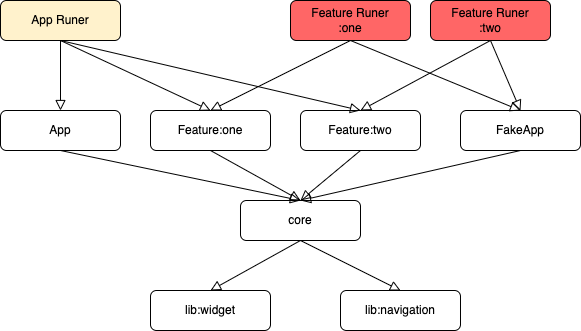

The diagram above was exported from draw.io. Its source (the exported page's mxGraphModel, read from the mxfile embedded in the PNG):
<mxGraphModel dx="2226" dy="1336" grid="1" gridSize="10" guides="1" tooltips="1" connect="1" arrows="1" fold="1" page="1" pageScale="1" pageWidth="827" pageHeight="1169" math="0" shadow="0">
  <root>
    <mxCell id="WIyWlLk6GJQsqaUBKTNV-0" />
    <mxCell id="WIyWlLk6GJQsqaUBKTNV-1" parent="WIyWlLk6GJQsqaUBKTNV-0" />
    <mxCell id="3AmY6AAGUtfcGSnpUrJ_-24" value="App" style="rounded=1;whiteSpace=wrap;html=1;fontSize=12;glass=0;strokeWidth=1;shadow=0;" vertex="1" parent="WIyWlLk6GJQsqaUBKTNV-1">
      <mxGeometry x="640" y="190" width="120" height="40" as="geometry" />
    </mxCell>
    <mxCell id="3AmY6AAGUtfcGSnpUrJ_-25" value="Feature:one" style="rounded=1;whiteSpace=wrap;html=1;fontSize=12;glass=0;strokeWidth=1;shadow=0;" vertex="1" parent="WIyWlLk6GJQsqaUBKTNV-1">
      <mxGeometry x="790" y="190" width="120" height="40" as="geometry" />
    </mxCell>
    <mxCell id="3AmY6AAGUtfcGSnpUrJ_-27" value="Feature:two" style="rounded=1;whiteSpace=wrap;html=1;fontSize=12;glass=0;strokeWidth=1;shadow=0;" vertex="1" parent="WIyWlLk6GJQsqaUBKTNV-1">
      <mxGeometry x="940" y="190" width="120" height="40" as="geometry" />
    </mxCell>
    <mxCell id="3AmY6AAGUtfcGSnpUrJ_-30" value="core" style="rounded=1;whiteSpace=wrap;html=1;fontSize=12;glass=0;strokeWidth=1;shadow=0;" vertex="1" parent="WIyWlLk6GJQsqaUBKTNV-1">
      <mxGeometry x="880" y="280" width="120" height="40" as="geometry" />
    </mxCell>
    <mxCell id="3AmY6AAGUtfcGSnpUrJ_-31" value="lib:widget" style="rounded=1;whiteSpace=wrap;html=1;fontSize=12;glass=0;strokeWidth=1;shadow=0;" vertex="1" parent="WIyWlLk6GJQsqaUBKTNV-1">
      <mxGeometry x="790" y="370" width="120" height="40" as="geometry" />
    </mxCell>
    <mxCell id="3AmY6AAGUtfcGSnpUrJ_-32" value="lib:navigation" style="rounded=1;whiteSpace=wrap;html=1;fontSize=12;glass=0;strokeWidth=1;shadow=0;" vertex="1" parent="WIyWlLk6GJQsqaUBKTNV-1">
      <mxGeometry x="980" y="370" width="120" height="40" as="geometry" />
    </mxCell>
    <mxCell id="3AmY6AAGUtfcGSnpUrJ_-33" value="" style="rounded=0;html=1;jettySize=auto;orthogonalLoop=1;fontSize=11;endArrow=block;endFill=0;endSize=8;strokeWidth=1;shadow=0;labelBackgroundColor=none;entryX=0.5;entryY=0;entryDx=0;entryDy=0;exitX=0.5;exitY=1;exitDx=0;exitDy=0;" edge="1" parent="WIyWlLk6GJQsqaUBKTNV-1" source="3AmY6AAGUtfcGSnpUrJ_-27" target="3AmY6AAGUtfcGSnpUrJ_-30">
      <mxGeometry relative="1" as="geometry">
        <mxPoint x="1000" y="120" as="sourcePoint" />
        <mxPoint x="1030" y="190" as="targetPoint" />
      </mxGeometry>
    </mxCell>
    <mxCell id="3AmY6AAGUtfcGSnpUrJ_-34" value="" style="rounded=0;html=1;jettySize=auto;orthogonalLoop=1;fontSize=11;endArrow=block;endFill=0;endSize=8;strokeWidth=1;shadow=0;labelBackgroundColor=none;entryX=0.5;entryY=0;entryDx=0;entryDy=0;exitX=0.5;exitY=1;exitDx=0;exitDy=0;" edge="1" parent="WIyWlLk6GJQsqaUBKTNV-1" source="3AmY6AAGUtfcGSnpUrJ_-30" target="3AmY6AAGUtfcGSnpUrJ_-31">
      <mxGeometry relative="1" as="geometry">
        <mxPoint x="1030" y="230" as="sourcePoint" />
        <mxPoint x="1030" y="280" as="targetPoint" />
      </mxGeometry>
    </mxCell>
    <mxCell id="3AmY6AAGUtfcGSnpUrJ_-35" value="" style="rounded=0;html=1;jettySize=auto;orthogonalLoop=1;fontSize=11;endArrow=block;endFill=0;endSize=8;strokeWidth=1;shadow=0;labelBackgroundColor=none;entryX=0.5;entryY=0;entryDx=0;entryDy=0;exitX=0.5;exitY=1;exitDx=0;exitDy=0;" edge="1" parent="WIyWlLk6GJQsqaUBKTNV-1" source="3AmY6AAGUtfcGSnpUrJ_-30" target="3AmY6AAGUtfcGSnpUrJ_-32">
      <mxGeometry relative="1" as="geometry">
        <mxPoint x="1030" y="320" as="sourcePoint" />
        <mxPoint x="950" y="370" as="targetPoint" />
      </mxGeometry>
    </mxCell>
    <mxCell id="3AmY6AAGUtfcGSnpUrJ_-36" value="" style="rounded=0;html=1;jettySize=auto;orthogonalLoop=1;fontSize=11;endArrow=block;endFill=0;endSize=8;strokeWidth=1;shadow=0;labelBackgroundColor=none;entryX=0.5;entryY=0;entryDx=0;entryDy=0;exitX=0.5;exitY=1;exitDx=0;exitDy=0;" edge="1" parent="WIyWlLk6GJQsqaUBKTNV-1" source="3AmY6AAGUtfcGSnpUrJ_-25" target="3AmY6AAGUtfcGSnpUrJ_-30">
      <mxGeometry relative="1" as="geometry">
        <mxPoint x="1030" y="230" as="sourcePoint" />
        <mxPoint x="1030" y="280" as="targetPoint" />
      </mxGeometry>
    </mxCell>
    <mxCell id="3AmY6AAGUtfcGSnpUrJ_-38" value="FakeApp" style="rounded=1;whiteSpace=wrap;html=1;fontSize=12;glass=0;strokeWidth=1;shadow=0;" vertex="1" parent="WIyWlLk6GJQsqaUBKTNV-1">
      <mxGeometry x="1100" y="190" width="120" height="40" as="geometry" />
    </mxCell>
    <mxCell id="3AmY6AAGUtfcGSnpUrJ_-39" value="Feature Runer&lt;br&gt;:one" style="rounded=1;whiteSpace=wrap;html=1;fontSize=12;glass=0;strokeWidth=1;shadow=0;fillColor=#FF6666;" vertex="1" parent="WIyWlLk6GJQsqaUBKTNV-1">
      <mxGeometry x="930" y="80" width="120" height="40" as="geometry" />
    </mxCell>
    <mxCell id="3AmY6AAGUtfcGSnpUrJ_-40" value="Feature Runer&lt;br&gt;:two" style="rounded=1;whiteSpace=wrap;html=1;fontSize=12;glass=0;strokeWidth=1;shadow=0;fillColor=#FF6666;" vertex="1" parent="WIyWlLk6GJQsqaUBKTNV-1">
      <mxGeometry x="1070" y="80" width="120" height="40" as="geometry" />
    </mxCell>
    <mxCell id="3AmY6AAGUtfcGSnpUrJ_-42" value="App Runer" style="rounded=1;whiteSpace=wrap;html=1;fontSize=12;glass=0;strokeWidth=1;shadow=0;fillColor=#FFF2CC;" vertex="1" parent="WIyWlLk6GJQsqaUBKTNV-1">
      <mxGeometry x="640" y="80" width="120" height="40" as="geometry" />
    </mxCell>
    <mxCell id="3AmY6AAGUtfcGSnpUrJ_-43" value="" style="rounded=0;html=1;jettySize=auto;orthogonalLoop=1;fontSize=11;endArrow=block;endFill=0;endSize=8;strokeWidth=1;shadow=0;labelBackgroundColor=none;entryX=0.5;entryY=0;entryDx=0;entryDy=0;exitX=0.5;exitY=1;exitDx=0;exitDy=0;" edge="1" parent="WIyWlLk6GJQsqaUBKTNV-1" source="3AmY6AAGUtfcGSnpUrJ_-39" target="3AmY6AAGUtfcGSnpUrJ_-38">
      <mxGeometry relative="1" as="geometry">
        <mxPoint x="1000" y="230" as="sourcePoint" />
        <mxPoint x="910" y="190" as="targetPoint" />
      </mxGeometry>
    </mxCell>
    <mxCell id="3AmY6AAGUtfcGSnpUrJ_-46" value="" style="rounded=0;html=1;jettySize=auto;orthogonalLoop=1;fontSize=11;endArrow=block;endFill=0;endSize=8;strokeWidth=1;shadow=0;labelBackgroundColor=none;entryX=0.5;entryY=0;entryDx=0;entryDy=0;exitX=0.5;exitY=1;exitDx=0;exitDy=0;" edge="1" parent="WIyWlLk6GJQsqaUBKTNV-1" source="3AmY6AAGUtfcGSnpUrJ_-40" target="3AmY6AAGUtfcGSnpUrJ_-27">
      <mxGeometry relative="1" as="geometry">
        <mxPoint x="1000" y="160" as="sourcePoint" />
        <mxPoint x="1000" y="190" as="targetPoint" />
      </mxGeometry>
    </mxCell>
    <mxCell id="3AmY6AAGUtfcGSnpUrJ_-47" value="" style="rounded=0;html=1;jettySize=auto;orthogonalLoop=1;fontSize=11;endArrow=block;endFill=0;endSize=8;strokeWidth=1;shadow=0;labelBackgroundColor=none;exitX=0.5;exitY=1;exitDx=0;exitDy=0;entryX=0.5;entryY=0;entryDx=0;entryDy=0;" edge="1" parent="WIyWlLk6GJQsqaUBKTNV-1" source="3AmY6AAGUtfcGSnpUrJ_-40" target="3AmY6AAGUtfcGSnpUrJ_-38">
      <mxGeometry relative="1" as="geometry">
        <mxPoint x="1000" y="160" as="sourcePoint" />
        <mxPoint x="910" y="190" as="targetPoint" />
      </mxGeometry>
    </mxCell>
    <mxCell id="3AmY6AAGUtfcGSnpUrJ_-48" value="" style="rounded=0;html=1;jettySize=auto;orthogonalLoop=1;fontSize=11;endArrow=block;endFill=0;endSize=8;strokeWidth=1;shadow=0;labelBackgroundColor=none;exitX=0.5;exitY=1;exitDx=0;exitDy=0;entryX=0.5;entryY=0;entryDx=0;entryDy=0;" edge="1" parent="WIyWlLk6GJQsqaUBKTNV-1" source="3AmY6AAGUtfcGSnpUrJ_-38" target="3AmY6AAGUtfcGSnpUrJ_-30">
      <mxGeometry relative="1" as="geometry">
        <mxPoint x="1180" y="160" as="sourcePoint" />
        <mxPoint x="1030" y="190" as="targetPoint" />
      </mxGeometry>
    </mxCell>
    <mxCell id="3AmY6AAGUtfcGSnpUrJ_-49" value="" style="rounded=0;html=1;jettySize=auto;orthogonalLoop=1;fontSize=11;endArrow=block;endFill=0;endSize=8;strokeWidth=1;shadow=0;labelBackgroundColor=none;entryX=0.5;entryY=0;entryDx=0;entryDy=0;exitX=0.5;exitY=1;exitDx=0;exitDy=0;" edge="1" parent="WIyWlLk6GJQsqaUBKTNV-1" source="3AmY6AAGUtfcGSnpUrJ_-39" target="3AmY6AAGUtfcGSnpUrJ_-25">
      <mxGeometry relative="1" as="geometry">
        <mxPoint x="1000" y="160" as="sourcePoint" />
        <mxPoint x="1160" y="190" as="targetPoint" />
      </mxGeometry>
    </mxCell>
    <mxCell id="3AmY6AAGUtfcGSnpUrJ_-50" value="" style="rounded=0;html=1;jettySize=auto;orthogonalLoop=1;fontSize=11;endArrow=block;endFill=0;endSize=8;strokeWidth=1;shadow=0;labelBackgroundColor=none;entryX=0.5;entryY=0;entryDx=0;entryDy=0;exitX=0.5;exitY=1;exitDx=0;exitDy=0;" edge="1" parent="WIyWlLk6GJQsqaUBKTNV-1" source="3AmY6AAGUtfcGSnpUrJ_-42" target="3AmY6AAGUtfcGSnpUrJ_-24">
      <mxGeometry relative="1" as="geometry">
        <mxPoint x="850" y="160" as="sourcePoint" />
        <mxPoint x="850" y="190" as="targetPoint" />
      </mxGeometry>
    </mxCell>
    <mxCell id="3AmY6AAGUtfcGSnpUrJ_-51" value="" style="rounded=0;html=1;jettySize=auto;orthogonalLoop=1;fontSize=11;endArrow=block;endFill=0;endSize=8;strokeWidth=1;shadow=0;labelBackgroundColor=none;exitX=0.5;exitY=1;exitDx=0;exitDy=0;entryX=0.5;entryY=0;entryDx=0;entryDy=0;" edge="1" parent="WIyWlLk6GJQsqaUBKTNV-1" source="3AmY6AAGUtfcGSnpUrJ_-24" target="3AmY6AAGUtfcGSnpUrJ_-30">
      <mxGeometry relative="1" as="geometry">
        <mxPoint x="870" y="230" as="sourcePoint" />
        <mxPoint x="880" y="310" as="targetPoint" />
      </mxGeometry>
    </mxCell>
    <mxCell id="3AmY6AAGUtfcGSnpUrJ_-52" value="" style="rounded=0;html=1;jettySize=auto;orthogonalLoop=1;fontSize=11;endArrow=block;endFill=0;endSize=8;strokeWidth=1;shadow=0;labelBackgroundColor=none;entryX=0.5;entryY=0;entryDx=0;entryDy=0;exitX=0.5;exitY=1;exitDx=0;exitDy=0;" edge="1" parent="WIyWlLk6GJQsqaUBKTNV-1" source="3AmY6AAGUtfcGSnpUrJ_-42" target="3AmY6AAGUtfcGSnpUrJ_-25">
      <mxGeometry relative="1" as="geometry">
        <mxPoint x="870" y="160" as="sourcePoint" />
        <mxPoint x="1020" y="190" as="targetPoint" />
      </mxGeometry>
    </mxCell>
    <mxCell id="3AmY6AAGUtfcGSnpUrJ_-53" value="" style="rounded=0;html=1;jettySize=auto;orthogonalLoop=1;fontSize=11;endArrow=block;endFill=0;endSize=8;strokeWidth=1;shadow=0;labelBackgroundColor=none;entryX=0.5;entryY=0;entryDx=0;entryDy=0;exitX=0.5;exitY=1;exitDx=0;exitDy=0;" edge="1" parent="WIyWlLk6GJQsqaUBKTNV-1" source="3AmY6AAGUtfcGSnpUrJ_-42" target="3AmY6AAGUtfcGSnpUrJ_-27">
      <mxGeometry relative="1" as="geometry">
        <mxPoint x="730" y="160" as="sourcePoint" />
        <mxPoint x="870" y="190" as="targetPoint" />
      </mxGeometry>
    </mxCell>
  </root>
</mxGraphModel>